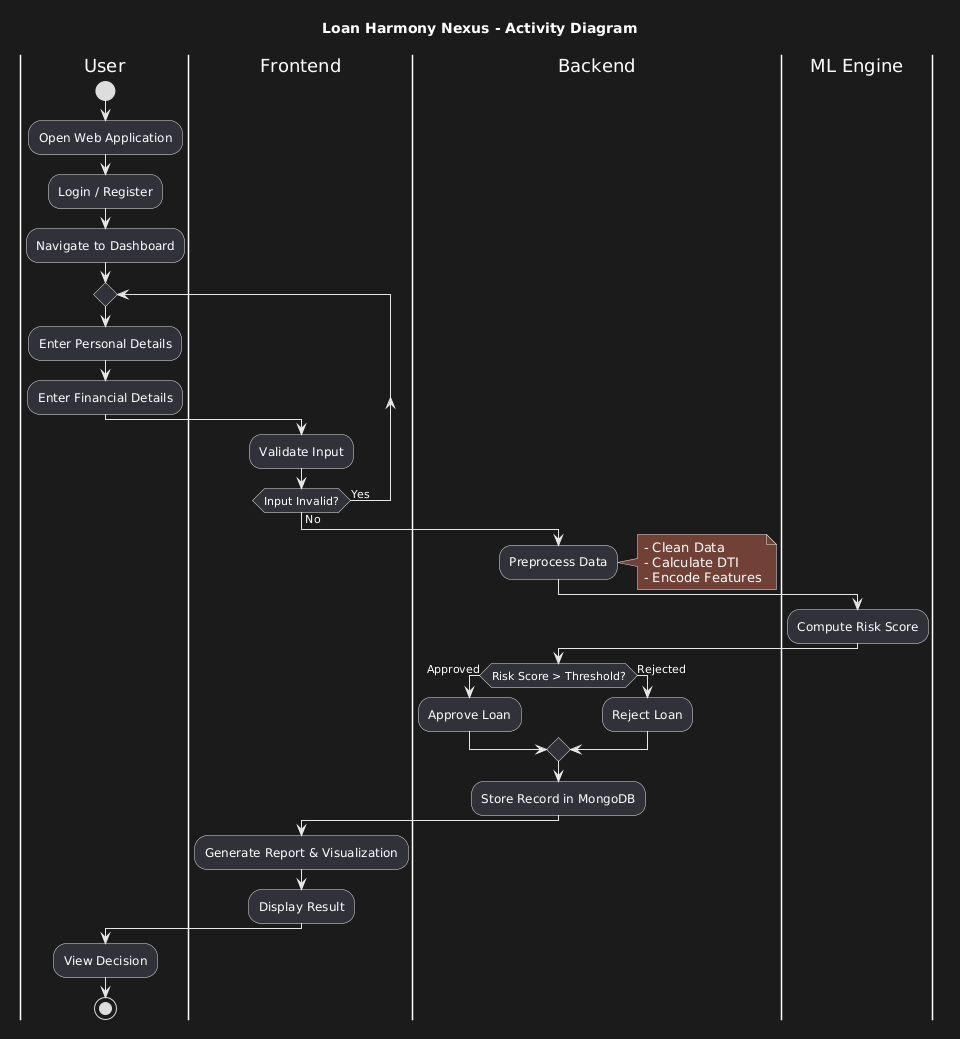

The diagram above was rendered by PlantUML. Its source (embedded in the PNG):
@startuml
title Loan Harmony Nexus - Activity Diagram
skinparam activitySpacing 25
skinparam partitionPadding 20
|User|
start
:Open Web Application;
:Login / Register;
:Navigate to Dashboard;
repeat
:Enter Personal Details;
:Enter Financial Details;
|Frontend|
:Validate Input;
repeat while (Input Invalid?) is (Yes) not (No)
|Backend|
:Preprocess Data;
note right
- Clean Data
- Calculate DTI
- Encode Features
end note
|ML Engine|
:Compute Risk Score;
|Backend|
if (Risk Score > Threshold?) then (Approved)
    :Approve Loan;
else (Rejected)
    :Reject Loan;
endif
:Store Record in MongoDB;
|Frontend|
:Generate Report & Visualization;
:Display Result;
|User|
:View Decision;
stop
@enduml